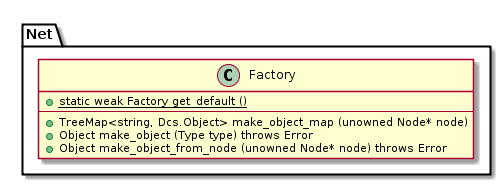

The diagram above was rendered by PlantUML. Its source (embedded in the PNG):
@startuml
class Net.Factory {
    +{static}static weak Factory get_default ()
    ----
    +TreeMap<string, Dcs.Object> make_object_map (unowned Node* node)
    +Object make_object (Type type) throws Error
    +Object make_object_from_node (unowned Node* node) throws Error
}
@enduml